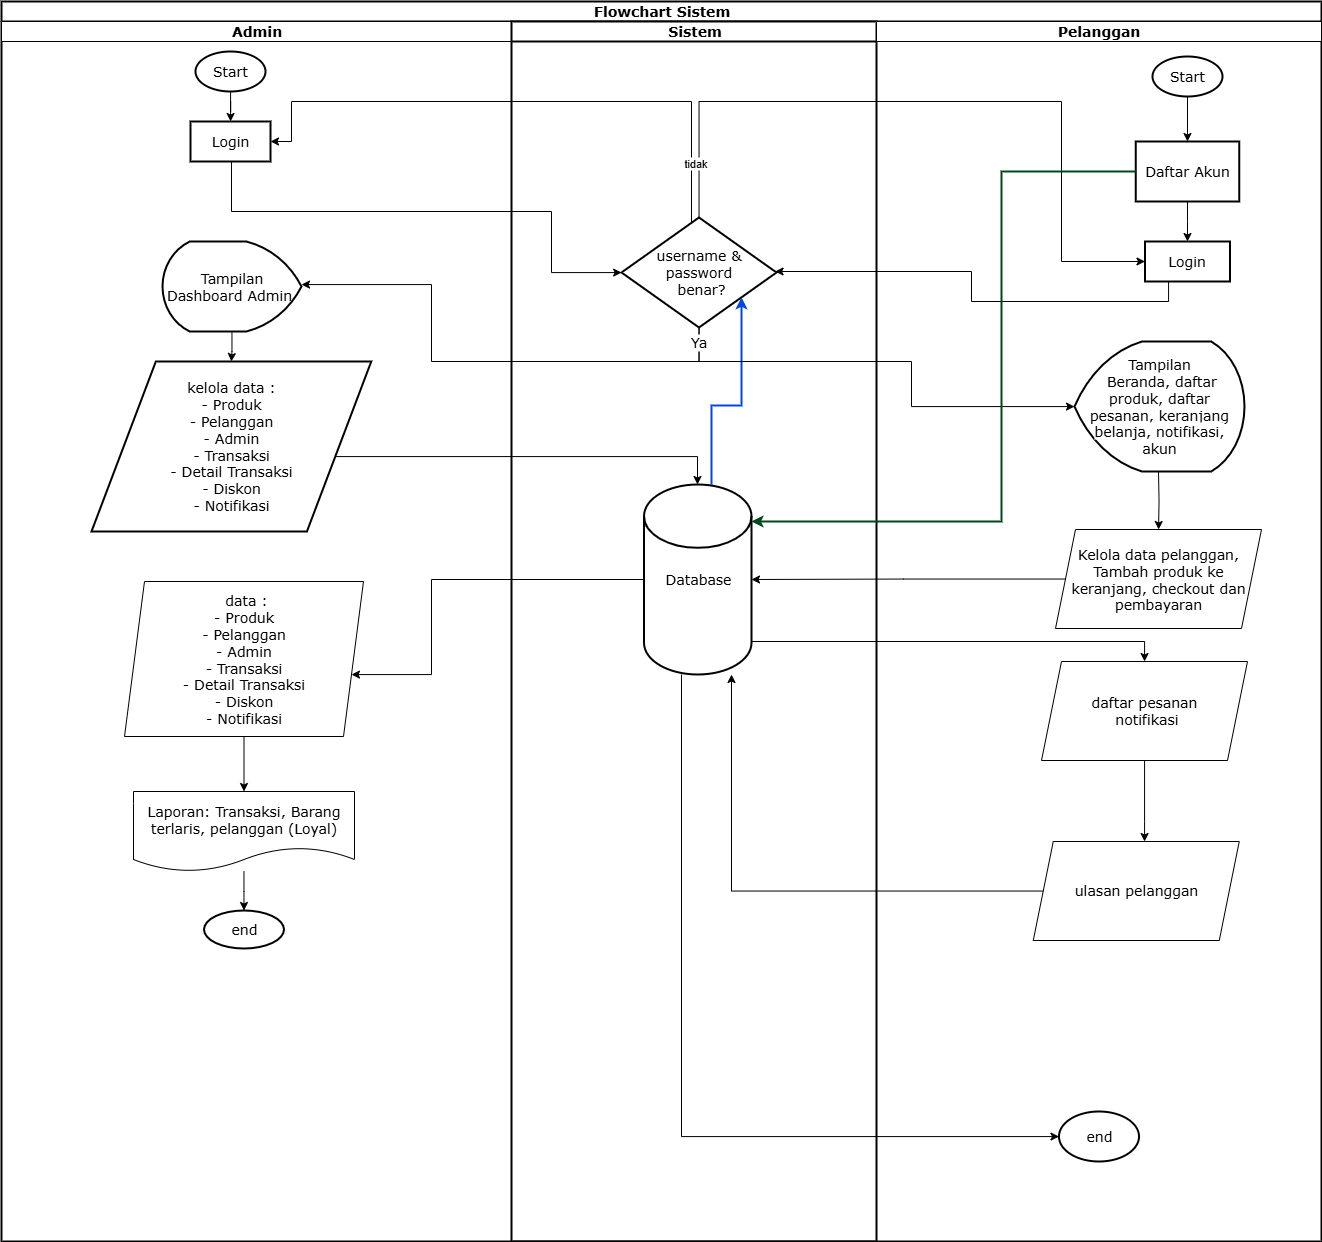

The diagram above was exported from draw.io. Its source (the exported page's mxGraphModel, read from the mxfile embedded in the PNG):
<mxGraphModel dx="1678" dy="780" grid="1" gridSize="10" guides="1" tooltips="1" connect="1" arrows="1" fold="1" page="1" pageScale="1" pageWidth="850" pageHeight="1100" math="0" shadow="0">
  <root>
    <mxCell id="0" />
    <mxCell id="1" parent="0" />
    <mxCell id="2" value="Flowchart Sistem" style="swimlane;childLayout=stackLayout;resizeParent=1;resizeParentMax=0;startSize=20;html=1;strokeWidth=2;fontSize=14;fontFamily=Verdana;" vertex="1" parent="1">
      <mxGeometry x="440" y="240" width="1320" height="1240" as="geometry" />
    </mxCell>
    <mxCell id="3" value="" style="edgeStyle=orthogonalEdgeStyle;rounded=0;orthogonalLoop=1;jettySize=auto;html=1;fontSize=14;fontFamily=Verdana;" edge="1" parent="2" source="7" target="18">
      <mxGeometry relative="1" as="geometry">
        <Array as="points">
          <mxPoint x="230" y="210" />
          <mxPoint x="550" y="210" />
          <mxPoint x="550" y="271" />
        </Array>
      </mxGeometry>
    </mxCell>
    <mxCell id="4" style="edgeStyle=orthogonalEdgeStyle;rounded=0;orthogonalLoop=1;jettySize=auto;html=1;fontSize=14;fontFamily=Verdana;" edge="1" parent="2" source="15" target="20">
      <mxGeometry relative="1" as="geometry">
        <mxPoint x="200" y="325" as="sourcePoint" />
        <Array as="points">
          <mxPoint x="696" y="455" />
        </Array>
        <mxPoint x="645" y="413" as="targetPoint" />
      </mxGeometry>
    </mxCell>
    <mxCell id="5" value="Admin" style="swimlane;startSize=20;html=1;fontSize=14;fontFamily=Verdana;" vertex="1" parent="2">
      <mxGeometry y="20" width="510" height="1220" as="geometry" />
    </mxCell>
    <mxCell id="6" value="" style="edgeStyle=orthogonalEdgeStyle;rounded=0;orthogonalLoop=1;jettySize=auto;html=1;fontSize=14;fontFamily=Verdana;" edge="1" parent="5" source="9" target="7">
      <mxGeometry relative="1" as="geometry" />
    </mxCell>
    <mxCell id="7" value="Login" style="whiteSpace=wrap;html=1;strokeWidth=2;fontSize=14;fontFamily=Verdana;" vertex="1" parent="5">
      <mxGeometry x="189" y="100" width="80" height="40" as="geometry" />
    </mxCell>
    <mxCell id="8" value="" style="edgeStyle=orthogonalEdgeStyle;rounded=0;orthogonalLoop=1;jettySize=auto;html=1;fontSize=14;fontFamily=Verdana;" edge="1" parent="5" source="16" target="15">
      <mxGeometry relative="1" as="geometry">
        <Array as="points" />
        <mxPoint x="229" y="240" as="sourcePoint" />
        <mxPoint x="229" y="275" as="targetPoint" />
      </mxGeometry>
    </mxCell>
    <mxCell id="9" value="Start" style="strokeWidth=2;html=1;shape=mxgraph.flowchart.start_1;whiteSpace=wrap;fontSize=14;fontFamily=Verdana;" vertex="1" parent="5">
      <mxGeometry x="194" y="30" width="70" height="40" as="geometry" />
    </mxCell>
    <mxCell id="10" value="end" style="ellipse;whiteSpace=wrap;html=1;strokeWidth=2;fontSize=14;fontFamily=Verdana;" vertex="1" parent="5">
      <mxGeometry x="202.5" y="889" width="80" height="38" as="geometry" />
    </mxCell>
    <mxCell id="11" value="" style="edgeStyle=orthogonalEdgeStyle;rounded=0;orthogonalLoop=1;jettySize=auto;html=1;fontSize=14;fontFamily=Verdana;" edge="1" parent="5" source="12" target="10">
      <mxGeometry relative="1" as="geometry" />
    </mxCell>
    <mxCell id="12" value="Laporan: Transaksi, Barang terlaris, pelanggan (Loyal)" style="shape=document;whiteSpace=wrap;html=1;boundedLbl=1;fontSize=14;fontFamily=Verdana;" vertex="1" parent="5">
      <mxGeometry x="132" y="770" width="221" height="80" as="geometry" />
    </mxCell>
    <mxCell id="13" value="" style="edgeStyle=orthogonalEdgeStyle;rounded=0;orthogonalLoop=1;jettySize=auto;html=1;fontSize=14;fontFamily=Verdana;" edge="1" parent="5" source="14" target="12">
      <mxGeometry relative="1" as="geometry" />
    </mxCell>
    <mxCell id="14" value="&amp;nbsp;data :&lt;div&gt;- Produk&lt;/div&gt;&lt;div&gt;- Pelanggan&lt;/div&gt;&lt;div&gt;- Admin&lt;/div&gt;&lt;div&gt;- Transaksi&lt;/div&gt;&lt;div&gt;- Detail Transaksi&lt;/div&gt;&lt;div&gt;- Diskon&lt;/div&gt;&lt;div&gt;- Notifikasi&lt;/div&gt;" style="shape=parallelogram;perimeter=parallelogramPerimeter;whiteSpace=wrap;html=1;fixedSize=1;fontSize=14;fontFamily=Verdana;" vertex="1" parent="5">
      <mxGeometry x="123" y="560" width="239" height="155" as="geometry" />
    </mxCell>
    <mxCell id="15" value="kelola data :&lt;div&gt;- Produk&lt;/div&gt;&lt;div&gt;- Pelanggan&lt;/div&gt;&lt;div&gt;- Admin&lt;/div&gt;&lt;div&gt;- Transaksi&lt;/div&gt;&lt;div&gt;- Detail Transaksi&lt;/div&gt;&lt;div&gt;- Diskon&lt;/div&gt;&lt;div&gt;- Notifikasi&lt;/div&gt;" style="shape=parallelogram;html=1;strokeWidth=2;perimeter=parallelogramPerimeter;whiteSpace=wrap;rounded=0;arcSize=12;size=0.23;fontSize=14;fontFamily=Verdana;align=center;" vertex="1" parent="5">
      <mxGeometry x="90" y="340" width="279.75" height="170" as="geometry" />
    </mxCell>
    <mxCell id="16" value="Tampilan Dashboard Admin&amp;nbsp;" style="strokeWidth=2;html=1;shape=mxgraph.flowchart.display;whiteSpace=wrap;direction=west;fontSize=14;fontFamily=Verdana;" vertex="1" parent="5">
      <mxGeometry x="161" y="220" width="139" height="90" as="geometry" />
    </mxCell>
    <mxCell id="17" value="Sistem" style="swimlane;startSize=20;html=1;strokeWidth=2;fontSize=14;fontFamily=Verdana;" vertex="1" parent="2">
      <mxGeometry x="510" y="20" width="365" height="1220" as="geometry" />
    </mxCell>
    <mxCell id="18" value="username &amp;amp; password&lt;div&gt;&amp;nbsp;benar?&lt;/div&gt;" style="rhombus;whiteSpace=wrap;html=1;strokeWidth=2;fontSize=14;fontFamily=Verdana;" vertex="1" parent="17">
      <mxGeometry x="110" y="196" width="155" height="110" as="geometry" />
    </mxCell>
    <mxCell id="19" style="edgeStyle=orthogonalEdgeStyle;rounded=0;orthogonalLoop=1;jettySize=auto;html=1;strokeColor=light-dark(#0045e6, #ededed);strokeWidth=2;" edge="1" parent="17" source="20" target="18">
      <mxGeometry relative="1" as="geometry">
        <Array as="points">
          <mxPoint x="200" y="384" />
          <mxPoint x="230" y="384" />
        </Array>
      </mxGeometry>
    </mxCell>
    <mxCell id="20" value="Database" style="strokeWidth=2;html=1;shape=mxgraph.flowchart.database;whiteSpace=wrap;fontSize=14;fontFamily=Verdana;" vertex="1" parent="17">
      <mxGeometry x="132.5" y="463" width="107.5" height="190" as="geometry" />
    </mxCell>
    <mxCell id="21" value="Pelanggan" style="swimlane;startSize=20;html=1;fontSize=14;fontFamily=Verdana;" vertex="1" parent="2">
      <mxGeometry x="875" y="20" width="445" height="1220" as="geometry" />
    </mxCell>
    <mxCell id="22" value="" style="edgeStyle=orthogonalEdgeStyle;rounded=0;orthogonalLoop=1;jettySize=auto;html=1;fontSize=14;fontFamily=Verdana;" edge="1" parent="21" source="23" target="29">
      <mxGeometry relative="1" as="geometry">
        <mxPoint x="310" y="70" as="sourcePoint" />
      </mxGeometry>
    </mxCell>
    <mxCell id="23" value="Start" style="strokeWidth=2;html=1;shape=mxgraph.flowchart.start_1;whiteSpace=wrap;fontSize=14;fontFamily=Verdana;" vertex="1" parent="21">
      <mxGeometry x="276" y="35" width="70" height="40" as="geometry" />
    </mxCell>
    <mxCell id="24" value="Login" style="whiteSpace=wrap;html=1;strokeWidth=2;fontSize=14;fontFamily=Verdana;" vertex="1" parent="21">
      <mxGeometry x="268.5" y="220" width="85" height="40" as="geometry" />
    </mxCell>
    <mxCell id="25" value="end" style="ellipse;whiteSpace=wrap;html=1;strokeWidth=2;fontSize=14;fontFamily=Verdana;" vertex="1" parent="21">
      <mxGeometry x="182.5" y="1090" width="80" height="50" as="geometry" />
    </mxCell>
    <mxCell id="26" value="" style="edgeStyle=orthogonalEdgeStyle;rounded=0;orthogonalLoop=1;jettySize=auto;html=1;" edge="1" parent="21" source="27" target="33">
      <mxGeometry relative="1" as="geometry">
        <Array as="points">
          <mxPoint x="268" y="800" />
          <mxPoint x="268" y="800" />
        </Array>
      </mxGeometry>
    </mxCell>
    <mxCell id="27" value="daftar pesanan&lt;div&gt;&amp;nbsp;notifikasi&lt;/div&gt;" style="shape=parallelogram;perimeter=parallelogramPerimeter;whiteSpace=wrap;html=1;fixedSize=1;fontSize=14;fontFamily=Verdana;" vertex="1" parent="21">
      <mxGeometry x="165" y="640" width="206" height="99" as="geometry" />
    </mxCell>
    <mxCell id="28" value="" style="edgeStyle=orthogonalEdgeStyle;rounded=0;orthogonalLoop=1;jettySize=auto;html=1;fontSize=14;fontFamily=Verdana;" edge="1" parent="21" source="29" target="24">
      <mxGeometry relative="1" as="geometry" />
    </mxCell>
    <mxCell id="29" value="Daftar Akun" style="whiteSpace=wrap;html=1;strokeWidth=2;fontSize=14;fontFamily=Verdana;" vertex="1" parent="21">
      <mxGeometry x="259.25" y="120" width="103.5" height="60" as="geometry" />
    </mxCell>
    <mxCell id="30" value="" style="edgeStyle=orthogonalEdgeStyle;rounded=0;orthogonalLoop=1;jettySize=auto;html=1;" edge="1" parent="21" target="32">
      <mxGeometry relative="1" as="geometry">
        <mxPoint x="282" y="450" as="sourcePoint" />
        <mxPoint x="287.07692307692287" y="490" as="targetPoint" />
      </mxGeometry>
    </mxCell>
    <mxCell id="31" value="&lt;br&gt;&lt;span style=&quot;color: rgb(0, 0, 0); font-style: normal; font-variant-ligatures: normal; font-variant-caps: normal; font-weight: 400; letter-spacing: normal; orphans: 2; text-align: center; text-indent: 0px; text-transform: none; widows: 2; word-spacing: 0px; -webkit-text-stroke-width: 0px; white-space: normal; text-decoration-thickness: initial; text-decoration-style: initial; text-decoration-color: initial; float: none; background-color: light-dark(#ffffff, var(--ge-dark-color, #121212)); display: inline !important;&quot;&gt;Tampilan&lt;/span&gt;&lt;div&gt;&lt;span style=&quot;color: rgb(0, 0, 0); font-style: normal; font-variant-ligatures: normal; font-variant-caps: normal; font-weight: 400; letter-spacing: normal; orphans: 2; text-align: center; text-indent: 0px; text-transform: none; widows: 2; word-spacing: 0px; -webkit-text-stroke-width: 0px; white-space: normal; text-decoration-thickness: initial; text-decoration-style: initial; text-decoration-color: initial; float: none; background-color: light-dark(#ffffff, var(--ge-dark-color, #121212)); display: inline !important;&quot;&gt;&amp;nbsp;Beranda, daftar produk, daftar pesanan, keranjang belanja, notifikasi, akun&lt;/span&gt;&lt;br&gt;&lt;br&gt;&lt;/div&gt;" style="strokeWidth=2;html=1;shape=mxgraph.flowchart.display;whiteSpace=wrap;fontSize=14;fontFamily=Verdana;" vertex="1" parent="21">
      <mxGeometry x="198" y="320" width="170" height="130" as="geometry" />
    </mxCell>
    <mxCell id="32" value="&lt;div&gt;Kelola data pelanggan,&lt;/div&gt;Tambah produk ke keranjang, checkout dan pembayaran" style="shape=parallelogram;perimeter=parallelogramPerimeter;whiteSpace=wrap;html=1;fixedSize=1;fontSize=14;fontFamily=Verdana;" vertex="1" parent="21">
      <mxGeometry x="179" y="508" width="206" height="99" as="geometry" />
    </mxCell>
    <mxCell id="33" value="ulasan pelanggan" style="shape=parallelogram;perimeter=parallelogramPerimeter;whiteSpace=wrap;html=1;fixedSize=1;fontSize=14;fontFamily=Verdana;" vertex="1" parent="21">
      <mxGeometry x="156.75" y="820" width="206" height="99" as="geometry" />
    </mxCell>
    <mxCell id="34" value="" style="edgeStyle=orthogonalEdgeStyle;rounded=0;orthogonalLoop=1;jettySize=auto;html=1;fontSize=14;fontFamily=Verdana;" edge="1" parent="2" source="32" target="20">
      <mxGeometry relative="1" as="geometry">
        <Array as="points" />
        <mxPoint x="1075.0000000000005" y="560" as="sourcePoint" />
      </mxGeometry>
    </mxCell>
    <mxCell id="35" value="" style="edgeStyle=orthogonalEdgeStyle;rounded=0;orthogonalLoop=1;jettySize=auto;html=1;fontSize=14;fontFamily=Verdana;" edge="1" parent="2" source="20" target="27">
      <mxGeometry relative="1" as="geometry">
        <mxPoint x="1142.736842105263" y="730" as="targetPoint" />
        <Array as="points">
          <mxPoint x="1143" y="640" />
        </Array>
      </mxGeometry>
    </mxCell>
    <mxCell id="36" style="edgeStyle=orthogonalEdgeStyle;rounded=0;orthogonalLoop=1;jettySize=auto;html=1;fontSize=14;fontFamily=Verdana;" edge="1" parent="2" source="24" target="18">
      <mxGeometry relative="1" as="geometry">
        <Array as="points">
          <mxPoint x="1167" y="300" />
          <mxPoint x="970" y="300" />
          <mxPoint x="970" y="270" />
        </Array>
      </mxGeometry>
    </mxCell>
    <mxCell id="37" style="edgeStyle=orthogonalEdgeStyle;rounded=0;orthogonalLoop=1;jettySize=auto;html=1;fontSize=14;fontFamily=Verdana;" edge="1" parent="2" source="18" target="16">
      <mxGeometry relative="1" as="geometry">
        <Array as="points">
          <mxPoint x="698" y="360" />
          <mxPoint x="430" y="360" />
          <mxPoint x="430" y="283" />
        </Array>
      </mxGeometry>
    </mxCell>
    <mxCell id="38" style="edgeStyle=orthogonalEdgeStyle;rounded=0;orthogonalLoop=1;jettySize=auto;html=1;fontSize=14;fontFamily=Verdana;" edge="1" parent="2" source="18" target="31">
      <mxGeometry relative="1" as="geometry">
        <Array as="points">
          <mxPoint x="697" y="360" />
          <mxPoint x="910" y="360" />
          <mxPoint x="910" y="405" />
        </Array>
      </mxGeometry>
    </mxCell>
    <mxCell id="39" value="Ya" style="edgeLabel;html=1;align=center;verticalAlign=middle;resizable=0;points=[];fontSize=14;fontFamily=Verdana;" connectable="0" vertex="1" parent="38">
      <mxGeometry x="-0.9409" y="-1" relative="1" as="geometry">
        <mxPoint as="offset" />
      </mxGeometry>
    </mxCell>
    <mxCell id="40" style="edgeStyle=orthogonalEdgeStyle;rounded=0;orthogonalLoop=1;jettySize=auto;html=1;fontSize=14;fontFamily=Verdana;" edge="1" parent="2" source="18" target="24">
      <mxGeometry relative="1" as="geometry">
        <mxPoint x="769" y="120" as="sourcePoint" />
        <Array as="points">
          <mxPoint x="697" y="100" />
          <mxPoint x="1060" y="100" />
          <mxPoint x="1060" y="260" />
        </Array>
      </mxGeometry>
    </mxCell>
    <mxCell id="41" style="edgeStyle=orthogonalEdgeStyle;rounded=0;orthogonalLoop=1;jettySize=auto;html=1;fontSize=14;fontFamily=Verdana;" edge="1" parent="2" source="18" target="7">
      <mxGeometry relative="1" as="geometry">
        <mxPoint x="626.5" y="115.0769230769231" as="sourcePoint" />
        <Array as="points">
          <mxPoint x="690" y="100" />
          <mxPoint x="290" y="100" />
          <mxPoint x="290" y="140" />
        </Array>
      </mxGeometry>
    </mxCell>
    <mxCell id="42" value="tidak" style="edgeLabel;html=1;align=center;verticalAlign=middle;resizable=0;points=[];" vertex="1" connectable="0" parent="41">
      <mxGeometry x="-0.7918" y="-3" relative="1" as="geometry">
        <mxPoint as="offset" />
      </mxGeometry>
    </mxCell>
    <mxCell id="43" value="" style="edgeStyle=orthogonalEdgeStyle;rounded=0;orthogonalLoop=1;jettySize=auto;html=1;fontSize=14;fontFamily=Verdana;" edge="1" parent="2" source="20" target="14">
      <mxGeometry relative="1" as="geometry">
        <mxPoint x="696" y="713" as="targetPoint" />
        <Array as="points">
          <mxPoint x="430" y="578" />
          <mxPoint x="430" y="673" />
        </Array>
      </mxGeometry>
    </mxCell>
    <mxCell id="44" style="edgeStyle=orthogonalEdgeStyle;rounded=0;orthogonalLoop=1;jettySize=auto;html=1;strokeColor=light-dark(#00471b, #ededed);strokeWidth=2;" edge="1" parent="2" source="29" target="20">
      <mxGeometry relative="1" as="geometry">
        <Array as="points">
          <mxPoint x="1000" y="170" />
          <mxPoint x="1000" y="520" />
        </Array>
      </mxGeometry>
    </mxCell>
    <mxCell id="45" style="edgeStyle=orthogonalEdgeStyle;rounded=0;orthogonalLoop=1;jettySize=auto;html=1;" edge="1" parent="2" source="33" target="20">
      <mxGeometry relative="1" as="geometry">
        <Array as="points">
          <mxPoint x="730" y="890" />
        </Array>
      </mxGeometry>
    </mxCell>
    <mxCell id="46" style="edgeStyle=orthogonalEdgeStyle;rounded=0;orthogonalLoop=1;jettySize=auto;html=1;" edge="1" parent="2" source="20" target="25">
      <mxGeometry relative="1" as="geometry">
        <Array as="points">
          <mxPoint x="680" y="1135" />
        </Array>
      </mxGeometry>
    </mxCell>
  </root>
</mxGraphModel>